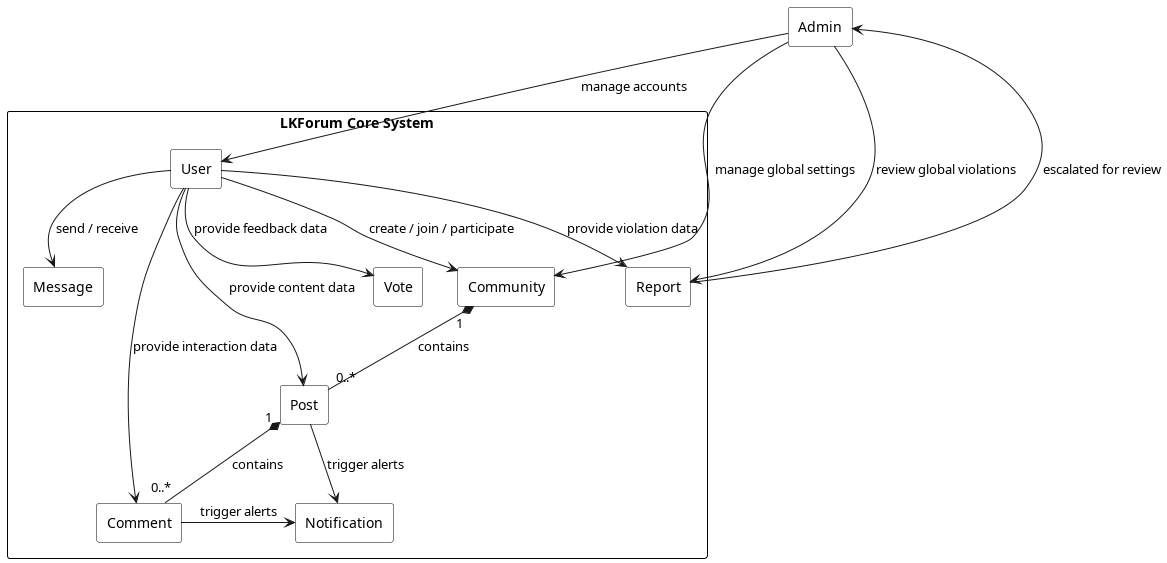

The diagram above was rendered by PlantUML. Its source (embedded in the PNG):
@startuml
skinparam rectangle {
    BackgroundColor White
    BorderColor Black
    Shadowing false
}

' Top Level Management (External to the data flow but manages it)
rectangle "Admin" as Admin

' THE CORE SYSTEM (Everything inside this box is the platform's domain)
rectangle "LKForum Core System" as Core {
    rectangle "User" as User
    rectangle "Community" as Community
    rectangle "Post" as Post
    rectangle "Comment" as Comment
    rectangle "Vote" as Vote
    rectangle "Message" as Message
    rectangle "Notification" as Notification
    rectangle "Report" as Report
}

' Admin Actions (Management Flow)
Admin -down-> User : manage accounts
Admin -down-> Community : manage global settings
Admin -down-> Report : review global violations

' User Interactions (Data Provision Flow - The "Provide Data" part from template)
User -down-> Community : create / join / participate
User -down-> Post : provide content data
User -down-> Comment : provide interaction data
User -down-> Vote : provide feedback data
User -down-> Message : send / receive
User -down-> Report : provide violation data

' Internal System Flows
Post -right-> Notification : trigger alerts
Comment -right-> Notification : trigger alerts
Community "1" *-down- "0..*" Post : contains
Post "1" *-down- "0..*" Comment : contains
Report -up-> Admin : escalated for review

@enduml